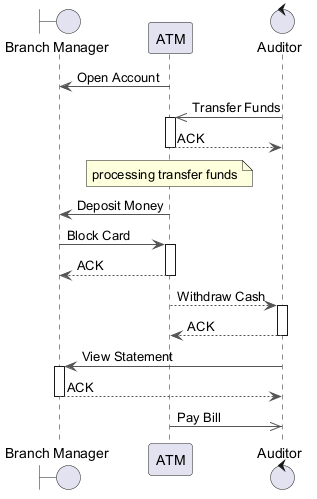

The diagram above was rendered by PlantUML. Its source (embedded in the PNG):
@startuml
skinparam backgroundColor #FFFFFF
skinparam classBackgroundColor #F3E5F5
skinparam classBorderColor #6A1B9A
skinparam ArrowColor #555555
boundary "Branch Manager" as BM
participant "ATM" as A
control "Auditor" as A2
A -> BM : Open Account
A2 ->> A : Transfer Funds
activate A
A --> A2 : ACK
deactivate A
note over A : processing transfer funds
A -> BM : Deposit Money
BM -> A : Block Card
activate A
A --> BM : ACK
deactivate A
A --> A2 : Withdraw Cash
activate A2
A2 --> A : ACK
deactivate A2
A2 -> BM : View Statement
activate BM
BM --> A2 : ACK
deactivate BM
A ->> A2 : Pay Bill
@enduml